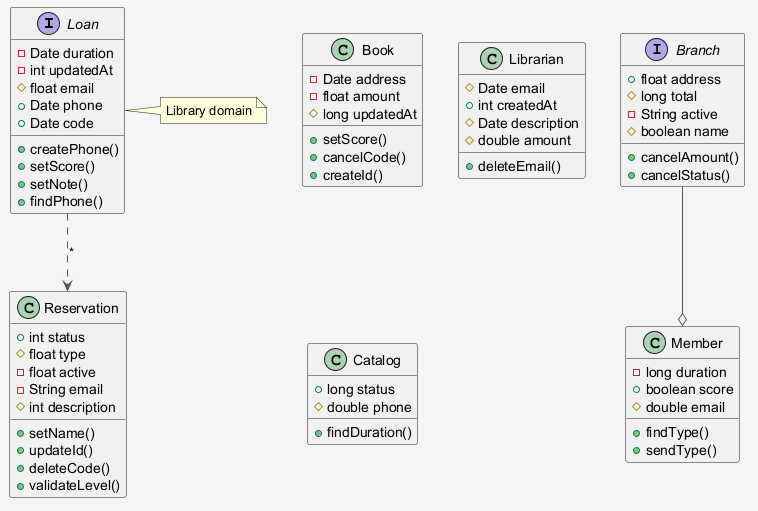

The diagram above was rendered by PlantUML. Its source (embedded in the PNG):
@startuml
skinparam shadowing false
skinparam backgroundColor #F5F5F5
skinparam ArrowColor #555555
interface Loan {
  -Date duration
  -int updatedAt
  #float email
  +Date phone
  +Date code
  +createPhone()
  +setScore()
  +setNote()
  +findPhone()
}
class Book {
  -Date address
  -float amount
  #long updatedAt
  +setScore()
  +cancelCode()
  +createId()
}
class Reservation {
  +int status
  #float type
  -float active
  -String email
  #int description
  +setName()
  +updateId()
  +deleteCode()
  +validateLevel()
}
interface Branch {
  +float address
  #long total
  -String active
  #boolean name
  +cancelAmount()
  +cancelStatus()
}
class Librarian {
  #Date email
  +int createdAt
  #Date description
  #double amount
  +deleteEmail()
}
class Catalog {
  +long status
  #double phone
  +findDuration()
}
class Member {
  -long duration
  +boolean score
  #double email
  +findType()
  +sendType()
}
Branch --o Member
Loan ..> Reservation : "*"
note right of Loan : Library domain
@enduml